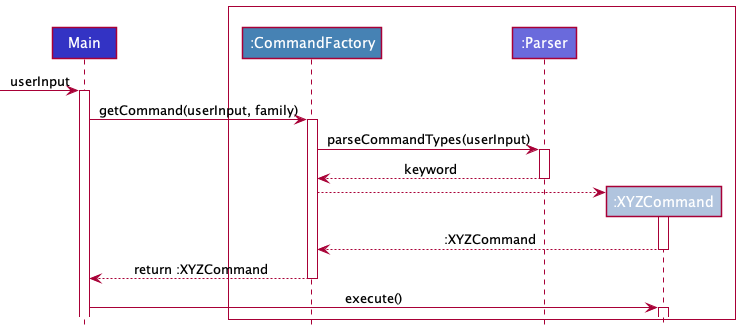

The diagram above was rendered by PlantUML. Its source (embedded in the PNG):
@startuml
'https://plantuml.com/sequence-diagram
!include style.puml
participant Main LOGIC_COLOR_T1
Box " "#WHITE
    participant ":CommandFactory" as CommandFactory COMMAND_COLOR
    participant ":Parser" as Parser LOGIC_COLOR_T2
    participant ":XYZCommand" as XYZCommand COMMAND_COLOR_T2
end Box

-> Main: userInput
activate Main
Main -> CommandFactory: getCommand(userInput, family)
activate CommandFactory
CommandFactory -> Parser: parseCommandTypes(userInput)
activate Parser
Parser --> CommandFactory: keyword
deactivate Parser
create XYZCommand
CommandFactory --> XYZCommand
activate XYZCommand
XYZCommand --> CommandFactory: :XYZCommand
deactivate XYZCommand
CommandFactory --> Main: return :XYZCommand
deactivate CommandFactory
Main -> XYZCommand: execute()
activate XYZCommand
@enduml